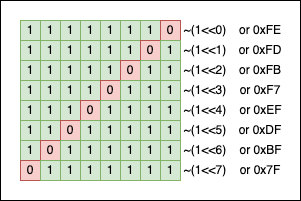

The diagram above was exported from draw.io. Its source (the exported page's mxGraphModel, read from the mxfile embedded in the PNG):
<mxGraphModel dx="1114" dy="854" grid="1" gridSize="10" guides="1" tooltips="1" connect="1" arrows="1" fold="1" page="1" pageScale="1" pageWidth="827" pageHeight="1169" math="0" shadow="0">
  <root>
    <mxCell id="0" />
    <mxCell id="1" parent="0" />
    <mxCell id="5nR_9J6OvyMG62qR2g6R-81" value="" style="rounded=0;whiteSpace=wrap;html=1;" vertex="1" parent="1">
      <mxGeometry x="260" y="260" width="300" height="200" as="geometry" />
    </mxCell>
    <mxCell id="5nR_9J6OvyMG62qR2g6R-1" value="1" style="rounded=0;whiteSpace=wrap;html=1;fillColor=#d5e8d4;strokeColor=#82b366;" vertex="1" parent="1">
      <mxGeometry x="280" y="280" width="20" height="20" as="geometry" />
    </mxCell>
    <mxCell id="5nR_9J6OvyMG62qR2g6R-2" value="1" style="rounded=0;whiteSpace=wrap;html=1;fillColor=#d5e8d4;strokeColor=#82b366;" vertex="1" parent="1">
      <mxGeometry x="300" y="280" width="20" height="20" as="geometry" />
    </mxCell>
    <mxCell id="5nR_9J6OvyMG62qR2g6R-3" value="1" style="rounded=0;whiteSpace=wrap;html=1;fillColor=#d5e8d4;strokeColor=#82b366;" vertex="1" parent="1">
      <mxGeometry x="320" y="280" width="20" height="20" as="geometry" />
    </mxCell>
    <mxCell id="5nR_9J6OvyMG62qR2g6R-4" value="1" style="rounded=0;whiteSpace=wrap;html=1;fillColor=#d5e8d4;strokeColor=#82b366;" vertex="1" parent="1">
      <mxGeometry x="340" y="280" width="20" height="20" as="geometry" />
    </mxCell>
    <mxCell id="5nR_9J6OvyMG62qR2g6R-5" value="1" style="rounded=0;whiteSpace=wrap;html=1;fillColor=#d5e8d4;strokeColor=#82b366;" vertex="1" parent="1">
      <mxGeometry x="360" y="280" width="20" height="20" as="geometry" />
    </mxCell>
    <mxCell id="5nR_9J6OvyMG62qR2g6R-6" value="1" style="rounded=0;whiteSpace=wrap;html=1;fillColor=#d5e8d4;strokeColor=#82b366;" vertex="1" parent="1">
      <mxGeometry x="380" y="280" width="20" height="20" as="geometry" />
    </mxCell>
    <mxCell id="5nR_9J6OvyMG62qR2g6R-7" value="1" style="rounded=0;whiteSpace=wrap;html=1;fillColor=#d5e8d4;strokeColor=#82b366;" vertex="1" parent="1">
      <mxGeometry x="400" y="280" width="20" height="20" as="geometry" />
    </mxCell>
    <mxCell id="5nR_9J6OvyMG62qR2g6R-8" value="0" style="rounded=0;whiteSpace=wrap;html=1;fillColor=#f8cecc;strokeColor=#b85450;" vertex="1" parent="1">
      <mxGeometry x="420" y="280" width="20" height="20" as="geometry" />
    </mxCell>
    <mxCell id="5nR_9J6OvyMG62qR2g6R-9" value="1" style="rounded=0;whiteSpace=wrap;html=1;fillColor=#d5e8d4;strokeColor=#82b366;" vertex="1" parent="1">
      <mxGeometry x="280" y="300" width="20" height="20" as="geometry" />
    </mxCell>
    <mxCell id="5nR_9J6OvyMG62qR2g6R-10" value="1" style="rounded=0;whiteSpace=wrap;html=1;fillColor=#d5e8d4;strokeColor=#82b366;" vertex="1" parent="1">
      <mxGeometry x="300" y="300" width="20" height="20" as="geometry" />
    </mxCell>
    <mxCell id="5nR_9J6OvyMG62qR2g6R-11" value="1" style="rounded=0;whiteSpace=wrap;html=1;fillColor=#d5e8d4;strokeColor=#82b366;" vertex="1" parent="1">
      <mxGeometry x="320" y="300" width="20" height="20" as="geometry" />
    </mxCell>
    <mxCell id="5nR_9J6OvyMG62qR2g6R-12" value="1" style="rounded=0;whiteSpace=wrap;html=1;fillColor=#d5e8d4;strokeColor=#82b366;" vertex="1" parent="1">
      <mxGeometry x="340" y="300" width="20" height="20" as="geometry" />
    </mxCell>
    <mxCell id="5nR_9J6OvyMG62qR2g6R-13" value="1" style="rounded=0;whiteSpace=wrap;html=1;fillColor=#d5e8d4;strokeColor=#82b366;" vertex="1" parent="1">
      <mxGeometry x="360" y="300" width="20" height="20" as="geometry" />
    </mxCell>
    <mxCell id="5nR_9J6OvyMG62qR2g6R-14" value="1" style="rounded=0;whiteSpace=wrap;html=1;fillColor=#d5e8d4;strokeColor=#82b366;" vertex="1" parent="1">
      <mxGeometry x="380" y="300" width="20" height="20" as="geometry" />
    </mxCell>
    <mxCell id="5nR_9J6OvyMG62qR2g6R-15" value="0" style="rounded=0;whiteSpace=wrap;html=1;fillColor=#f8cecc;strokeColor=#b85450;" vertex="1" parent="1">
      <mxGeometry x="400" y="300" width="20" height="20" as="geometry" />
    </mxCell>
    <mxCell id="5nR_9J6OvyMG62qR2g6R-16" value="1" style="rounded=0;whiteSpace=wrap;html=1;fillColor=#d5e8d4;strokeColor=#82b366;" vertex="1" parent="1">
      <mxGeometry x="420" y="300" width="20" height="20" as="geometry" />
    </mxCell>
    <mxCell id="5nR_9J6OvyMG62qR2g6R-17" value="1" style="rounded=0;whiteSpace=wrap;html=1;fillColor=#d5e8d4;strokeColor=#82b366;" vertex="1" parent="1">
      <mxGeometry x="280" y="320" width="20" height="20" as="geometry" />
    </mxCell>
    <mxCell id="5nR_9J6OvyMG62qR2g6R-18" value="1" style="rounded=0;whiteSpace=wrap;html=1;fillColor=#d5e8d4;strokeColor=#82b366;" vertex="1" parent="1">
      <mxGeometry x="300" y="320" width="20" height="20" as="geometry" />
    </mxCell>
    <mxCell id="5nR_9J6OvyMG62qR2g6R-19" value="1" style="rounded=0;whiteSpace=wrap;html=1;fillColor=#d5e8d4;strokeColor=#82b366;" vertex="1" parent="1">
      <mxGeometry x="320" y="320" width="20" height="20" as="geometry" />
    </mxCell>
    <mxCell id="5nR_9J6OvyMG62qR2g6R-20" value="1" style="rounded=0;whiteSpace=wrap;html=1;fillColor=#d5e8d4;strokeColor=#82b366;" vertex="1" parent="1">
      <mxGeometry x="340" y="320" width="20" height="20" as="geometry" />
    </mxCell>
    <mxCell id="5nR_9J6OvyMG62qR2g6R-21" value="1" style="rounded=0;whiteSpace=wrap;html=1;fillColor=#d5e8d4;strokeColor=#82b366;" vertex="1" parent="1">
      <mxGeometry x="360" y="320" width="20" height="20" as="geometry" />
    </mxCell>
    <mxCell id="5nR_9J6OvyMG62qR2g6R-22" value="0" style="rounded=0;whiteSpace=wrap;html=1;fillColor=#f8cecc;strokeColor=#b85450;" vertex="1" parent="1">
      <mxGeometry x="380" y="320" width="20" height="20" as="geometry" />
    </mxCell>
    <mxCell id="5nR_9J6OvyMG62qR2g6R-23" value="1" style="rounded=0;whiteSpace=wrap;html=1;fillColor=#d5e8d4;strokeColor=#82b366;" vertex="1" parent="1">
      <mxGeometry x="400" y="320" width="20" height="20" as="geometry" />
    </mxCell>
    <mxCell id="5nR_9J6OvyMG62qR2g6R-24" value="1" style="rounded=0;whiteSpace=wrap;html=1;fillColor=#d5e8d4;strokeColor=#82b366;" vertex="1" parent="1">
      <mxGeometry x="420" y="320" width="20" height="20" as="geometry" />
    </mxCell>
    <mxCell id="5nR_9J6OvyMG62qR2g6R-25" value="1" style="rounded=0;whiteSpace=wrap;html=1;fillColor=#d5e8d4;strokeColor=#82b366;" vertex="1" parent="1">
      <mxGeometry x="280" y="340" width="20" height="20" as="geometry" />
    </mxCell>
    <mxCell id="5nR_9J6OvyMG62qR2g6R-26" value="1" style="rounded=0;whiteSpace=wrap;html=1;fillColor=#d5e8d4;strokeColor=#82b366;" vertex="1" parent="1">
      <mxGeometry x="300" y="340" width="20" height="20" as="geometry" />
    </mxCell>
    <mxCell id="5nR_9J6OvyMG62qR2g6R-27" value="1" style="rounded=0;whiteSpace=wrap;html=1;fillColor=#d5e8d4;strokeColor=#82b366;" vertex="1" parent="1">
      <mxGeometry x="320" y="340" width="20" height="20" as="geometry" />
    </mxCell>
    <mxCell id="5nR_9J6OvyMG62qR2g6R-28" value="1" style="rounded=0;whiteSpace=wrap;html=1;fillColor=#d5e8d4;strokeColor=#82b366;" vertex="1" parent="1">
      <mxGeometry x="340" y="340" width="20" height="20" as="geometry" />
    </mxCell>
    <mxCell id="5nR_9J6OvyMG62qR2g6R-29" value="0" style="rounded=0;whiteSpace=wrap;html=1;fillColor=#f8cecc;strokeColor=#b85450;" vertex="1" parent="1">
      <mxGeometry x="360" y="340" width="20" height="20" as="geometry" />
    </mxCell>
    <mxCell id="5nR_9J6OvyMG62qR2g6R-30" value="1" style="rounded=0;whiteSpace=wrap;html=1;fillColor=#d5e8d4;strokeColor=#82b366;" vertex="1" parent="1">
      <mxGeometry x="380" y="340" width="20" height="20" as="geometry" />
    </mxCell>
    <mxCell id="5nR_9J6OvyMG62qR2g6R-31" value="1" style="rounded=0;whiteSpace=wrap;html=1;fillColor=#d5e8d4;strokeColor=#82b366;" vertex="1" parent="1">
      <mxGeometry x="400" y="340" width="20" height="20" as="geometry" />
    </mxCell>
    <mxCell id="5nR_9J6OvyMG62qR2g6R-32" value="1" style="rounded=0;whiteSpace=wrap;html=1;fillColor=#d5e8d4;strokeColor=#82b366;" vertex="1" parent="1">
      <mxGeometry x="420" y="340" width="20" height="20" as="geometry" />
    </mxCell>
    <mxCell id="5nR_9J6OvyMG62qR2g6R-33" value="1" style="rounded=0;whiteSpace=wrap;html=1;fillColor=#d5e8d4;strokeColor=#82b366;" vertex="1" parent="1">
      <mxGeometry x="280" y="360" width="20" height="20" as="geometry" />
    </mxCell>
    <mxCell id="5nR_9J6OvyMG62qR2g6R-34" value="1" style="rounded=0;whiteSpace=wrap;html=1;fillColor=#d5e8d4;strokeColor=#82b366;" vertex="1" parent="1">
      <mxGeometry x="300" y="360" width="20" height="20" as="geometry" />
    </mxCell>
    <mxCell id="5nR_9J6OvyMG62qR2g6R-35" value="1" style="rounded=0;whiteSpace=wrap;html=1;fillColor=#d5e8d4;strokeColor=#82b366;" vertex="1" parent="1">
      <mxGeometry x="320" y="360" width="20" height="20" as="geometry" />
    </mxCell>
    <mxCell id="5nR_9J6OvyMG62qR2g6R-36" value="0" style="rounded=0;whiteSpace=wrap;html=1;fillColor=#f8cecc;strokeColor=#b85450;" vertex="1" parent="1">
      <mxGeometry x="340" y="360" width="20" height="20" as="geometry" />
    </mxCell>
    <mxCell id="5nR_9J6OvyMG62qR2g6R-37" value="1" style="rounded=0;whiteSpace=wrap;html=1;fillColor=#d5e8d4;strokeColor=#82b366;" vertex="1" parent="1">
      <mxGeometry x="360" y="360" width="20" height="20" as="geometry" />
    </mxCell>
    <mxCell id="5nR_9J6OvyMG62qR2g6R-38" value="1" style="rounded=0;whiteSpace=wrap;html=1;fillColor=#d5e8d4;strokeColor=#82b366;" vertex="1" parent="1">
      <mxGeometry x="380" y="360" width="20" height="20" as="geometry" />
    </mxCell>
    <mxCell id="5nR_9J6OvyMG62qR2g6R-39" value="1" style="rounded=0;whiteSpace=wrap;html=1;fillColor=#d5e8d4;strokeColor=#82b366;" vertex="1" parent="1">
      <mxGeometry x="400" y="360" width="20" height="20" as="geometry" />
    </mxCell>
    <mxCell id="5nR_9J6OvyMG62qR2g6R-40" value="1" style="rounded=0;whiteSpace=wrap;html=1;fillColor=#d5e8d4;strokeColor=#82b366;" vertex="1" parent="1">
      <mxGeometry x="420" y="360" width="20" height="20" as="geometry" />
    </mxCell>
    <mxCell id="5nR_9J6OvyMG62qR2g6R-41" value="1" style="rounded=0;whiteSpace=wrap;html=1;fillColor=#d5e8d4;strokeColor=#82b366;" vertex="1" parent="1">
      <mxGeometry x="280" y="380" width="20" height="20" as="geometry" />
    </mxCell>
    <mxCell id="5nR_9J6OvyMG62qR2g6R-42" value="1" style="rounded=0;whiteSpace=wrap;html=1;fillColor=#d5e8d4;strokeColor=#82b366;" vertex="1" parent="1">
      <mxGeometry x="300" y="380" width="20" height="20" as="geometry" />
    </mxCell>
    <mxCell id="5nR_9J6OvyMG62qR2g6R-43" value="0" style="rounded=0;whiteSpace=wrap;html=1;fillColor=#f8cecc;strokeColor=#b85450;" vertex="1" parent="1">
      <mxGeometry x="320" y="380" width="20" height="20" as="geometry" />
    </mxCell>
    <mxCell id="5nR_9J6OvyMG62qR2g6R-44" value="1" style="rounded=0;whiteSpace=wrap;html=1;fillColor=#d5e8d4;strokeColor=#82b366;" vertex="1" parent="1">
      <mxGeometry x="340" y="380" width="20" height="20" as="geometry" />
    </mxCell>
    <mxCell id="5nR_9J6OvyMG62qR2g6R-45" value="1" style="rounded=0;whiteSpace=wrap;html=1;fillColor=#d5e8d4;strokeColor=#82b366;" vertex="1" parent="1">
      <mxGeometry x="360" y="380" width="20" height="20" as="geometry" />
    </mxCell>
    <mxCell id="5nR_9J6OvyMG62qR2g6R-46" value="1" style="rounded=0;whiteSpace=wrap;html=1;fillColor=#d5e8d4;strokeColor=#82b366;" vertex="1" parent="1">
      <mxGeometry x="380" y="380" width="20" height="20" as="geometry" />
    </mxCell>
    <mxCell id="5nR_9J6OvyMG62qR2g6R-47" value="1" style="rounded=0;whiteSpace=wrap;html=1;fillColor=#d5e8d4;strokeColor=#82b366;" vertex="1" parent="1">
      <mxGeometry x="400" y="380" width="20" height="20" as="geometry" />
    </mxCell>
    <mxCell id="5nR_9J6OvyMG62qR2g6R-48" value="1" style="rounded=0;whiteSpace=wrap;html=1;fillColor=#d5e8d4;strokeColor=#82b366;" vertex="1" parent="1">
      <mxGeometry x="420" y="380" width="20" height="20" as="geometry" />
    </mxCell>
    <mxCell id="5nR_9J6OvyMG62qR2g6R-49" value="1" style="rounded=0;whiteSpace=wrap;html=1;fillColor=#d5e8d4;strokeColor=#82b366;" vertex="1" parent="1">
      <mxGeometry x="280" y="400" width="20" height="20" as="geometry" />
    </mxCell>
    <mxCell id="5nR_9J6OvyMG62qR2g6R-50" value="0" style="rounded=0;whiteSpace=wrap;html=1;fillColor=#f8cecc;strokeColor=#b85450;" vertex="1" parent="1">
      <mxGeometry x="300" y="400" width="20" height="20" as="geometry" />
    </mxCell>
    <mxCell id="5nR_9J6OvyMG62qR2g6R-51" value="1" style="rounded=0;whiteSpace=wrap;html=1;fillColor=#d5e8d4;strokeColor=#82b366;" vertex="1" parent="1">
      <mxGeometry x="320" y="400" width="20" height="20" as="geometry" />
    </mxCell>
    <mxCell id="5nR_9J6OvyMG62qR2g6R-52" value="1" style="rounded=0;whiteSpace=wrap;html=1;fillColor=#d5e8d4;strokeColor=#82b366;" vertex="1" parent="1">
      <mxGeometry x="340" y="400" width="20" height="20" as="geometry" />
    </mxCell>
    <mxCell id="5nR_9J6OvyMG62qR2g6R-53" value="1" style="rounded=0;whiteSpace=wrap;html=1;fillColor=#d5e8d4;strokeColor=#82b366;" vertex="1" parent="1">
      <mxGeometry x="360" y="400" width="20" height="20" as="geometry" />
    </mxCell>
    <mxCell id="5nR_9J6OvyMG62qR2g6R-54" value="1" style="rounded=0;whiteSpace=wrap;html=1;fillColor=#d5e8d4;strokeColor=#82b366;" vertex="1" parent="1">
      <mxGeometry x="380" y="400" width="20" height="20" as="geometry" />
    </mxCell>
    <mxCell id="5nR_9J6OvyMG62qR2g6R-55" value="1" style="rounded=0;whiteSpace=wrap;html=1;fillColor=#d5e8d4;strokeColor=#82b366;" vertex="1" parent="1">
      <mxGeometry x="400" y="400" width="20" height="20" as="geometry" />
    </mxCell>
    <mxCell id="5nR_9J6OvyMG62qR2g6R-56" value="1" style="rounded=0;whiteSpace=wrap;html=1;fillColor=#d5e8d4;strokeColor=#82b366;" vertex="1" parent="1">
      <mxGeometry x="420" y="400" width="20" height="20" as="geometry" />
    </mxCell>
    <mxCell id="5nR_9J6OvyMG62qR2g6R-57" value="0" style="rounded=0;whiteSpace=wrap;html=1;fillColor=#f8cecc;strokeColor=#b85450;" vertex="1" parent="1">
      <mxGeometry x="280" y="420" width="20" height="20" as="geometry" />
    </mxCell>
    <mxCell id="5nR_9J6OvyMG62qR2g6R-58" value="1" style="rounded=0;whiteSpace=wrap;html=1;fillColor=#d5e8d4;strokeColor=#82b366;" vertex="1" parent="1">
      <mxGeometry x="300" y="420" width="20" height="20" as="geometry" />
    </mxCell>
    <mxCell id="5nR_9J6OvyMG62qR2g6R-59" value="1" style="rounded=0;whiteSpace=wrap;html=1;fillColor=#d5e8d4;strokeColor=#82b366;" vertex="1" parent="1">
      <mxGeometry x="320" y="420" width="20" height="20" as="geometry" />
    </mxCell>
    <mxCell id="5nR_9J6OvyMG62qR2g6R-60" value="1" style="rounded=0;whiteSpace=wrap;html=1;fillColor=#d5e8d4;strokeColor=#82b366;" vertex="1" parent="1">
      <mxGeometry x="340" y="420" width="20" height="20" as="geometry" />
    </mxCell>
    <mxCell id="5nR_9J6OvyMG62qR2g6R-61" value="1" style="rounded=0;whiteSpace=wrap;html=1;fillColor=#d5e8d4;strokeColor=#82b366;" vertex="1" parent="1">
      <mxGeometry x="360" y="420" width="20" height="20" as="geometry" />
    </mxCell>
    <mxCell id="5nR_9J6OvyMG62qR2g6R-62" value="1" style="rounded=0;whiteSpace=wrap;html=1;fillColor=#d5e8d4;strokeColor=#82b366;" vertex="1" parent="1">
      <mxGeometry x="380" y="420" width="20" height="20" as="geometry" />
    </mxCell>
    <mxCell id="5nR_9J6OvyMG62qR2g6R-63" value="1" style="rounded=0;whiteSpace=wrap;html=1;fillColor=#d5e8d4;strokeColor=#82b366;" vertex="1" parent="1">
      <mxGeometry x="400" y="420" width="20" height="20" as="geometry" />
    </mxCell>
    <mxCell id="5nR_9J6OvyMG62qR2g6R-64" value="1" style="rounded=0;whiteSpace=wrap;html=1;fillColor=#d5e8d4;strokeColor=#82b366;" vertex="1" parent="1">
      <mxGeometry x="420" y="420" width="20" height="20" as="geometry" />
    </mxCell>
    <mxCell id="5nR_9J6OvyMG62qR2g6R-65" value="~(1&amp;lt;&amp;lt;0)" style="text;html=1;strokeColor=none;fillColor=none;align=center;verticalAlign=middle;whiteSpace=wrap;rounded=0;" vertex="1" parent="1">
      <mxGeometry x="440" y="282.5" width="50" height="15" as="geometry" />
    </mxCell>
    <mxCell id="5nR_9J6OvyMG62qR2g6R-66" value="~(1&amp;lt;&amp;lt;1)" style="text;html=1;strokeColor=none;fillColor=none;align=center;verticalAlign=middle;whiteSpace=wrap;rounded=0;" vertex="1" parent="1">
      <mxGeometry x="440" y="302.5" width="50" height="15" as="geometry" />
    </mxCell>
    <mxCell id="5nR_9J6OvyMG62qR2g6R-67" value="~(1&amp;lt;&amp;lt;2)" style="text;html=1;strokeColor=none;fillColor=none;align=center;verticalAlign=middle;whiteSpace=wrap;rounded=0;" vertex="1" parent="1">
      <mxGeometry x="440" y="322.5" width="50" height="15" as="geometry" />
    </mxCell>
    <mxCell id="5nR_9J6OvyMG62qR2g6R-68" value="~(1&amp;lt;&amp;lt;3)" style="text;html=1;strokeColor=none;fillColor=none;align=center;verticalAlign=middle;whiteSpace=wrap;rounded=0;" vertex="1" parent="1">
      <mxGeometry x="440" y="342.5" width="50" height="15" as="geometry" />
    </mxCell>
    <mxCell id="5nR_9J6OvyMG62qR2g6R-69" value="~(1&amp;lt;&amp;lt;4)" style="text;html=1;strokeColor=none;fillColor=none;align=center;verticalAlign=middle;whiteSpace=wrap;rounded=0;" vertex="1" parent="1">
      <mxGeometry x="440" y="362.5" width="50" height="15" as="geometry" />
    </mxCell>
    <mxCell id="5nR_9J6OvyMG62qR2g6R-70" value="~(1&amp;lt;&amp;lt;5)" style="text;html=1;strokeColor=none;fillColor=none;align=center;verticalAlign=middle;whiteSpace=wrap;rounded=0;" vertex="1" parent="1">
      <mxGeometry x="440" y="382.5" width="50" height="15" as="geometry" />
    </mxCell>
    <mxCell id="5nR_9J6OvyMG62qR2g6R-71" value="~(1&amp;lt;&amp;lt;6)" style="text;html=1;strokeColor=none;fillColor=none;align=center;verticalAlign=middle;whiteSpace=wrap;rounded=0;" vertex="1" parent="1">
      <mxGeometry x="440" y="402.5" width="50" height="15" as="geometry" />
    </mxCell>
    <mxCell id="5nR_9J6OvyMG62qR2g6R-72" value="~(1&amp;lt;&amp;lt;7)" style="text;html=1;strokeColor=none;fillColor=none;align=center;verticalAlign=middle;whiteSpace=wrap;rounded=0;" vertex="1" parent="1">
      <mxGeometry x="440" y="422.5" width="50" height="15" as="geometry" />
    </mxCell>
    <mxCell id="5nR_9J6OvyMG62qR2g6R-73" value="or 0xFE" style="text;html=1;strokeColor=none;fillColor=none;align=center;verticalAlign=middle;whiteSpace=wrap;rounded=0;" vertex="1" parent="1">
      <mxGeometry x="490" y="282.5" width="60" height="15" as="geometry" />
    </mxCell>
    <mxCell id="5nR_9J6OvyMG62qR2g6R-74" value="or 0xFD" style="text;html=1;strokeColor=none;fillColor=none;align=center;verticalAlign=middle;whiteSpace=wrap;rounded=0;" vertex="1" parent="1">
      <mxGeometry x="490" y="302.5" width="60" height="15" as="geometry" />
    </mxCell>
    <mxCell id="5nR_9J6OvyMG62qR2g6R-75" value="or 0xFB" style="text;html=1;strokeColor=none;fillColor=none;align=center;verticalAlign=middle;whiteSpace=wrap;rounded=0;" vertex="1" parent="1">
      <mxGeometry x="495" y="322.5" width="50" height="15" as="geometry" />
    </mxCell>
    <mxCell id="5nR_9J6OvyMG62qR2g6R-76" value="or 0xF7" style="text;html=1;strokeColor=none;fillColor=none;align=center;verticalAlign=middle;whiteSpace=wrap;rounded=0;" vertex="1" parent="1">
      <mxGeometry x="495" y="342.5" width="50" height="15" as="geometry" />
    </mxCell>
    <mxCell id="5nR_9J6OvyMG62qR2g6R-77" value="or 0xEF" style="text;html=1;strokeColor=none;fillColor=none;align=center;verticalAlign=middle;whiteSpace=wrap;rounded=0;" vertex="1" parent="1">
      <mxGeometry x="497.5" y="362.5" width="45" height="15" as="geometry" />
    </mxCell>
    <mxCell id="5nR_9J6OvyMG62qR2g6R-78" value="or 0xDF" style="text;html=1;strokeColor=none;fillColor=none;align=center;verticalAlign=middle;whiteSpace=wrap;rounded=0;" vertex="1" parent="1">
      <mxGeometry x="495" y="382.5" width="50" height="15" as="geometry" />
    </mxCell>
    <mxCell id="5nR_9J6OvyMG62qR2g6R-79" value="or 0xBF" style="text;html=1;strokeColor=none;fillColor=none;align=center;verticalAlign=middle;whiteSpace=wrap;rounded=0;" vertex="1" parent="1">
      <mxGeometry x="497.5" y="402.5" width="45" height="15" as="geometry" />
    </mxCell>
    <mxCell id="5nR_9J6OvyMG62qR2g6R-80" value="or 0x7F" style="text;html=1;strokeColor=none;fillColor=none;align=center;verticalAlign=middle;whiteSpace=wrap;rounded=0;" vertex="1" parent="1">
      <mxGeometry x="495" y="422.5" width="50" height="15" as="geometry" />
    </mxCell>
  </root>
</mxGraphModel>